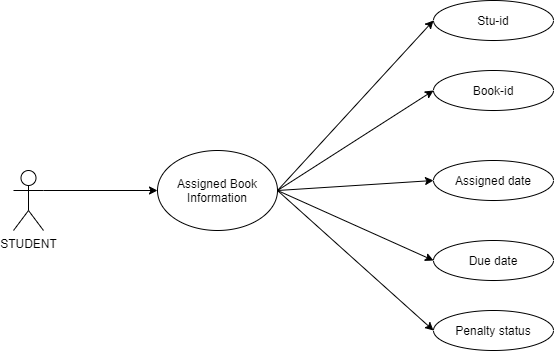

The diagram above was exported from draw.io. Its source (the exported page's mxGraphModel, read from the mxfile embedded in the PNG):
<mxGraphModel dx="868" dy="450" grid="1" gridSize="10" guides="1" tooltips="1" connect="1" arrows="1" fold="1" page="1" pageScale="1" pageWidth="827" pageHeight="1169" math="0" shadow="0">
  <root>
    <mxCell id="0" />
    <mxCell id="1" parent="0" />
    <mxCell id="75-k5J4xX7-SuK1_q4ag-7" style="edgeStyle=none;rounded=0;orthogonalLoop=1;jettySize=auto;html=1;exitX=1;exitY=0.3333333333333333;exitDx=0;exitDy=0;exitPerimeter=0;entryX=0;entryY=0.5;entryDx=0;entryDy=0;" parent="1" source="75-k5J4xX7-SuK1_q4ag-1" target="75-k5J4xX7-SuK1_q4ag-5" edge="1">
      <mxGeometry relative="1" as="geometry" />
    </mxCell>
    <mxCell id="75-k5J4xX7-SuK1_q4ag-1" value="STUDENT" style="shape=umlActor;verticalLabelPosition=bottom;verticalAlign=top;html=1;outlineConnect=0;" parent="1" vertex="1">
      <mxGeometry x="150" y="260" width="30" height="60" as="geometry" />
    </mxCell>
    <mxCell id="75-k5J4xX7-SuK1_q4ag-19" style="edgeStyle=none;rounded=0;orthogonalLoop=1;jettySize=auto;html=1;exitX=1;exitY=0.5;exitDx=0;exitDy=0;entryX=0;entryY=0.5;entryDx=0;entryDy=0;" parent="1" source="75-k5J4xX7-SuK1_q4ag-5" target="75-k5J4xX7-SuK1_q4ag-13" edge="1">
      <mxGeometry relative="1" as="geometry" />
    </mxCell>
    <mxCell id="75-k5J4xX7-SuK1_q4ag-20" style="edgeStyle=none;rounded=0;orthogonalLoop=1;jettySize=auto;html=1;exitX=1;exitY=0.5;exitDx=0;exitDy=0;entryX=0;entryY=0.5;entryDx=0;entryDy=0;" parent="1" source="75-k5J4xX7-SuK1_q4ag-5" target="75-k5J4xX7-SuK1_q4ag-14" edge="1">
      <mxGeometry relative="1" as="geometry" />
    </mxCell>
    <mxCell id="75-k5J4xX7-SuK1_q4ag-21" style="edgeStyle=none;rounded=0;orthogonalLoop=1;jettySize=auto;html=1;exitX=1;exitY=0.5;exitDx=0;exitDy=0;entryX=0;entryY=0.5;entryDx=0;entryDy=0;" parent="1" source="75-k5J4xX7-SuK1_q4ag-5" target="75-k5J4xX7-SuK1_q4ag-15" edge="1">
      <mxGeometry relative="1" as="geometry" />
    </mxCell>
    <mxCell id="75-k5J4xX7-SuK1_q4ag-22" style="edgeStyle=none;rounded=0;orthogonalLoop=1;jettySize=auto;html=1;exitX=1;exitY=0.5;exitDx=0;exitDy=0;entryX=0;entryY=0.5;entryDx=0;entryDy=0;" parent="1" source="75-k5J4xX7-SuK1_q4ag-5" target="75-k5J4xX7-SuK1_q4ag-16" edge="1">
      <mxGeometry relative="1" as="geometry" />
    </mxCell>
    <mxCell id="75-k5J4xX7-SuK1_q4ag-23" style="edgeStyle=none;rounded=0;orthogonalLoop=1;jettySize=auto;html=1;exitX=1;exitY=0.5;exitDx=0;exitDy=0;entryX=0;entryY=0.5;entryDx=0;entryDy=0;" parent="1" source="75-k5J4xX7-SuK1_q4ag-5" target="75-k5J4xX7-SuK1_q4ag-17" edge="1">
      <mxGeometry relative="1" as="geometry" />
    </mxCell>
    <mxCell id="75-k5J4xX7-SuK1_q4ag-5" value="Assigned Book Information" style="ellipse;whiteSpace=wrap;html=1;" parent="1" vertex="1">
      <mxGeometry x="294" y="240" width="120" height="80" as="geometry" />
    </mxCell>
    <mxCell id="75-k5J4xX7-SuK1_q4ag-13" value="Stu-id" style="ellipse;whiteSpace=wrap;html=1;" parent="1" vertex="1">
      <mxGeometry x="570" y="90" width="120" height="40" as="geometry" />
    </mxCell>
    <mxCell id="75-k5J4xX7-SuK1_q4ag-14" value="Book-id" style="ellipse;whiteSpace=wrap;html=1;" parent="1" vertex="1">
      <mxGeometry x="570" y="160" width="120" height="40" as="geometry" />
    </mxCell>
    <mxCell id="75-k5J4xX7-SuK1_q4ag-15" value="Assigned date" style="ellipse;whiteSpace=wrap;html=1;" parent="1" vertex="1">
      <mxGeometry x="570" y="250" width="120" height="40" as="geometry" />
    </mxCell>
    <mxCell id="75-k5J4xX7-SuK1_q4ag-16" value="Due date" style="ellipse;whiteSpace=wrap;html=1;" parent="1" vertex="1">
      <mxGeometry x="570" y="330" width="120" height="40" as="geometry" />
    </mxCell>
    <mxCell id="75-k5J4xX7-SuK1_q4ag-17" value="Penalty status" style="ellipse;whiteSpace=wrap;html=1;" parent="1" vertex="1">
      <mxGeometry x="570" y="400" width="120" height="40" as="geometry" />
    </mxCell>
  </root>
</mxGraphModel>